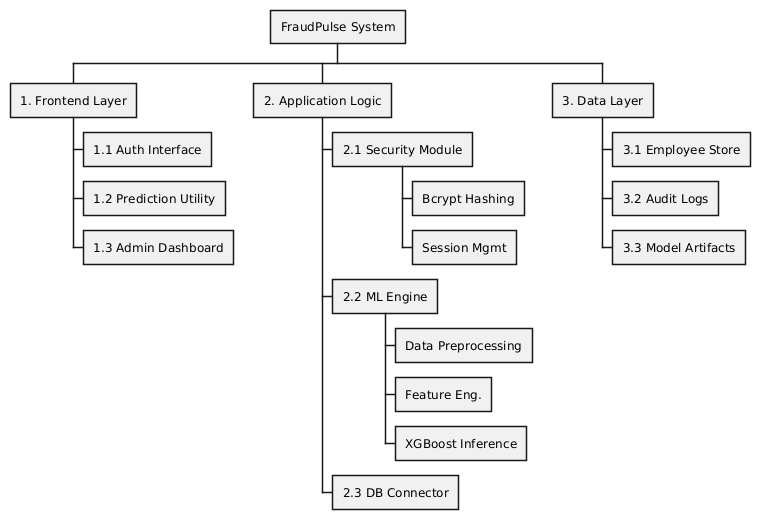

The diagram above was rendered by PlantUML. Its source (embedded in the PNG):
@startwbs
skinparam linetype ortho

* FraudPulse System
** 1. Frontend Layer
*** 1.1 Auth Interface
*** 1.2 Prediction Utility
*** 1.3 Admin Dashboard
** 2. Application Logic
*** 2.1 Security Module
**** Bcrypt Hashing
**** Session Mgmt
*** 2.2 ML Engine
**** Data Preprocessing
**** Feature Eng.
**** XGBoost Inference
*** 2.3 DB Connector
** 3. Data Layer
*** 3.1 Employee Store
*** 3.2 Audit Logs
*** 3.3 Model Artifacts
@endwbs